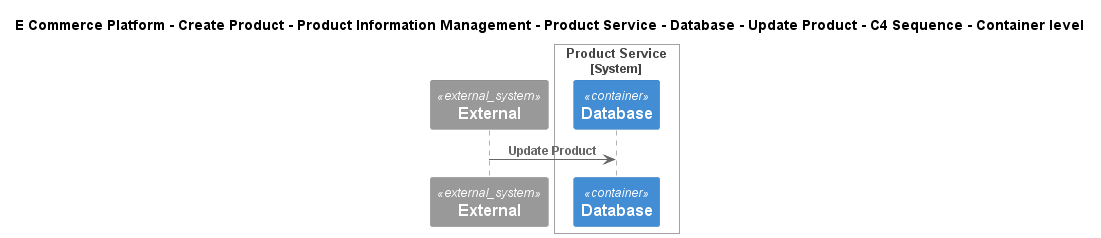

The diagram above was rendered by PlantUML. Its source (embedded in the PNG):
@startuml
!include ..\..\..\..\..\..\..\..\..\.c4s\C4_Sequence.puml
SHOW_FOOT_BOXES()

title E Commerce Platform - Create Product - Product Information Management - Product Service - Database - Update Product - C4 Sequence - Container level

System_Ext(C4InterFlow.SoftwareSystems.ExternalSystem, "External", "")

System_Boundary(ECommercePlatform.CreateProduct.ProductInformationManagement.SoftwareSystems.ProductService, "Product Service")
    ContainerDb(ECommercePlatform.CreateProduct.ProductInformationManagement.SoftwareSystems.ProductService.Containers.Database, "Database", "", "")
Boundary_End()

Rel(C4InterFlow.SoftwareSystems.ExternalSystem, ECommercePlatform.CreateProduct.ProductInformationManagement.SoftwareSystems.ProductService.Containers.Database, "Update Product")


@enduml